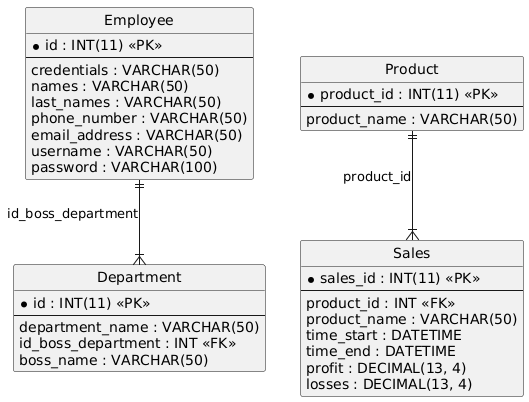

The diagram above was rendered by PlantUML. Its source (embedded in the PNG):
@startuml
hide circle
skinparam linetype ortho

entity "Employee" as Employee {
  * id : INT(11) <<PK>>
  --
  credentials : VARCHAR(50)
  names : VARCHAR(50)
  last_names : VARCHAR(50)
  phone_number : VARCHAR(50)
  email_address : VARCHAR(50)
  username : VARCHAR(50)
  password : VARCHAR(100)
}

entity "Department" as Department {
  * id : INT(11) <<PK>>
  --
  department_name : VARCHAR(50)
  id_boss_department : INT <<FK>>
  boss_name : VARCHAR(50)
}

entity "Product" as Product {
  * product_id : INT(11) <<PK>>
  --
  product_name : VARCHAR(50)
}

entity "Sales" as Sales {
  * sales_id : INT(11) <<PK>>
  --
  product_id : INT <<FK>>
  product_name : VARCHAR(50)
  time_start : DATETIME
  time_end : DATETIME
  profit : DECIMAL(13, 4)
  losses : DECIMAL(13, 4)
}

Employee ||--|{ Department : "id_boss_department"
Product ||--|{ Sales : "product_id"
@enduml